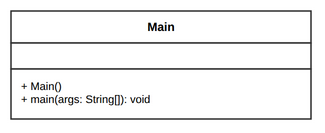

The diagram above was exported from draw.io. Its source (the exported page's mxGraphModel, read from the mxfile embedded in the PNG):
<mxGraphModel dx="1200" dy="900" grid="1" gridSize="10" guides="1" tooltips="1" connect="1" arrows="1" fold="1" page="1" pageScale="1" pageWidth="420" pageHeight="180" math="0" shadow="0">
  <root>
    <mxCell id="0" />
    <mxCell id="1" parent="0" />
    <mxCell id="c_m8_h" value="&lt;b&gt;Main&lt;/b&gt;" style="rounded=0;whiteSpace=wrap;html=1;fontFamily=Liberation Sans;fontSize=12;fontStyle=1;align=center;verticalAlign=middle;fillColor=#FFFFFF;strokeColor=#333333;strokeWidth=1.5;" vertex="1" parent="1">
      <mxGeometry x="60" y="40" width="300" height="32" as="geometry" />
    </mxCell>
    <mxCell id="c_m8_a" value="&amp;nbsp;" style="rounded=0;whiteSpace=wrap;html=1;fontFamily=Liberation Sans;fontSize=11;align=left;verticalAlign=top;spacingLeft=8;spacingRight=8;spacingTop=4;fillColor=#FFFFFF;strokeColor=#333333;strokeWidth=1.5;" vertex="1" parent="1">
      <mxGeometry x="60" y="72" width="300" height="26" as="geometry" />
    </mxCell>
    <mxCell id="c_m8_m" value="+ Main()&lt;br/&gt;+ main(args: String[]): void" style="rounded=0;whiteSpace=wrap;html=1;fontFamily=Liberation Sans;fontSize=11;align=left;verticalAlign=top;spacingLeft=8;spacingRight=8;spacingTop=4;fillColor=#FFFFFF;strokeColor=#333333;strokeWidth=1.5;" vertex="1" parent="1">
      <mxGeometry x="60" y="98" width="300" height="50" as="geometry" />
    </mxCell>
  </root>
</mxGraphModel>